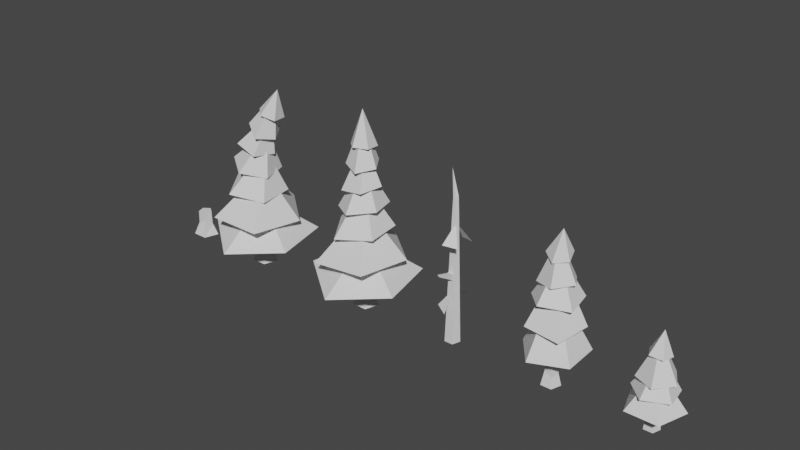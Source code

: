 # Source: Trees.blend  (saved by Blender 3.1.7; exported with 4.5.12 LTS)
import bpy
from mathutils import Matrix  # noqa: F401  (used for matrix-valued properties, if any)

bpy.ops.wm.read_factory_settings(use_empty=True)
scene = bpy.context.scene
scene.name = 'Scene'

# ---- collections
col_collection = bpy.data.collections.new('Collection'); scene.collection.children.link(col_collection)

# ---- world
world_world = bpy.data.worlds.new('World'); scene.world = world_world
world_world.use_nodes = True; world_world.node_tree.nodes.clear()
_N = world_world.node_tree.nodes; _L = world_world.node_tree.links
n0 = _N.new('ShaderNodeOutputWorld'); n0.name = 'World Output'; n0.location = (300, 300)
n1 = _N.new('ShaderNodeBackground'); n1.name = 'Background'; n1.location = (10, 300)
n1.inputs[0].default_value = (0.05088, 0.05088, 0.05088, 1.0)
_L.new(n1.outputs[0], n0.inputs[0])
n0.is_active_output = True
world_world.color = (0.05088, 0.05088, 0.05088)
world_world.use_sun_shadow = False
world_world.sun_shadow_jitter_overblur = 0.0

# ---- meshes
me_cylinder = bpy.data.meshes.new('Cylinder')
me_cylinder.from_pydata([(0.0, 1.0, -1.0), (-1.283e-08, 0.5181, 4.078), (0.9511, 0.309, -1.0), (0.4927, 0.1601, 4.078), (0.5878, -0.809, -1.0), (0.3045, -0.4191, 4.078), (-0.5878, -0.809, -1.0), (-0.3045, -0.4191, 4.078), (-0.9511, 0.309, -1.0), (-0.4927, 0.1601, 4.078), (-9.537e-08, 9.537e-08, 2.973), (-1.431e-07, 1.192e-07, 6.678), (-0.4396, -2.835, 3.995), (2.541, -1.31, 3.92), (2.01, 1.993, 3.758), (-1.299, 2.509, 3.733), (-2.813, -0.4746, 3.879), (-1.462e-07, 0.1171, 8.592), (0.4831, -2.334, 5.504), (2.421, -0.2379, 5.607), (1.024, 2.254, 5.662), (-1.777, 1.698, 5.592), (-2.111, -1.138, 5.495), (-0.04039, -0.2421, 10.71), (-0.6968, -1.377, 8.768), (0.9557, -1.229, 8.656), (1.318, 0.3885, 8.512), (-0.1107, 1.239, 8.536), (-1.356, 0.148, 8.695), (0.1767, -0.01469, 11.62), (3.415, 1.11, 1.865), (6.177e-08, 3.591, 1.865), (2.111, -2.905, 1.865), (-2.111, -2.905, 1.865), (-3.415, 1.11, 1.865)], [], [(0, 1, 3, 2), (2, 3, 5, 4), (4, 5, 7, 6), (3, 1, 9, 7, 5), (6, 7, 9, 8), (8, 9, 1, 0), (13, 14, 17), (34, 33, 11), (32, 30, 11), (31, 34, 11), (33, 32, 11), (30, 31, 11), (16, 12, 17), (15, 16, 17), (12, 13, 17), (14, 15, 17), (19, 20, 23), (22, 18, 23), (21, 22, 23), (18, 19, 23), (20, 21, 23), (25, 26, 29), (28, 24, 29), (27, 28, 29), (24, 25, 29), (26, 27, 29), (10, 31, 30), (10, 30, 32), (10, 32, 33), (10, 33, 34), (10, 34, 31)])
_uv = me_cylinder.uv_layers.new(name='UVMap')
_uv.uv.foreach_set('vector', [0.3822, 0.4402, 0.3822, 0.5703, 0.3949, 0.5703, 0.4066, 0.4402, 0.4066, 0.4402, 0.3949, 0.5703, 0.39, 0.5703, 0.3973, 0.4402, 0.3973, 0.4402, 0.39, 0.5703, 0.3744, 0.5703, 0.3672, 0.4402, 0.3949, 0.5703, 0.3822, 0.5703, 0.3696, 0.5703, 0.3744, 0.5703, 0.39, 0.5703, 0.3672, 0.4402, 0.3744, 0.5703, 0.3696, 0.5703, 0.3579, 0.4402, 0.3579, 0.4402, 0.3696, 0.5703, 0.3822, 0.5703, 0.3822, 0.4402, 0.9851, 0.7727, 0.9715, 0.7685, 0.92, 0.8923, 0.8325, 0.72, 0.8659, 0.72, 0.92, 0.8433, 0.9741, 0.72, 1.007, 0.72, 0.92, 0.8433, 0.92, 0.72, 0.8325, 0.72, 0.92, 0.8433, 0.8659, 0.72, 0.9741, 0.72, 0.92, 0.8433, 1.007, 0.72, 0.92, 0.72, 0.92, 0.8433, 0.8479, 0.7716, 0.9087, 0.7746, 0.92, 0.8923, 0.8867, 0.7679, 0.8479, 0.7716, 0.92, 0.8923, 0.9087, 0.7746, 0.9851, 0.7727, 0.92, 0.8923, 0.9715, 0.7685, 0.8867, 0.7679, 0.92, 0.8923, 0.982, 0.8159, 0.9462, 0.8173, 0.919, 0.9466, 0.8659, 0.813, 0.9324, 0.8132, 0.919, 0.9466, 0.8745, 0.8155, 0.8659, 0.813, 0.919, 0.9466, 0.9324, 0.8132, 0.982, 0.8159, 0.919, 0.9466, 0.9462, 0.8173, 0.8745, 0.8155, 0.919, 0.9466, 0.9445, 0.894, 0.9538, 0.8903, 0.9245, 0.9699, 0.8853, 0.895, 0.9021, 0.8969, 0.9245, 0.9699, 0.9172, 0.8909, 0.8853, 0.895, 0.9245, 0.9699, 0.9021, 0.8969, 0.9445, 0.894, 0.9245, 0.9699, 0.9538, 0.8903, 0.9172, 0.8909, 0.9245, 0.9699, 0.92, 0.7484, 0.92, 0.72, 1.007, 0.72, 0.92, 0.7484, 1.007, 0.72, 0.9741, 0.72, 0.92, 0.7484, 0.9741, 0.72, 0.8659, 0.72, 0.92, 0.7484, 0.8659, 0.72, 0.8325, 0.72, 0.92, 0.7484, 0.8325, 0.72, 0.92, 0.72])
me_cylinder.use_remesh_fix_poles = True
me_cylinder.use_remesh_preserve_attributes = False
me_cylinder.update()
me_cylinder_001 = bpy.data.meshes.new('Cylinder.001')
me_cylinder_001.from_pydata([(-4.01e-08, 0.9295, 1.215), (-1.994e-07, 0.6492, 10.01), (0.8972, 0.2915, 0.7796), (0.6175, 0.2006, 10.01), (0.5935, -0.8168, 0.5199), (0.3816, -0.5252, 10.01), (-0.5476, -0.7537, 1.148), (-0.3816, -0.5252, 10.01), (-0.8972, 0.2915, 0.7796), (-0.6175, 0.2006, 10.01), (0.0995, -0.002057, 9.725), (0.1705, 1.146e-07, 16.85), (-0.575, -3.685, 12.05), (3.299, -1.702, 11.68), (2.609, 2.59, 11.88), (-1.692, 3.283, 11.05), (-3.369, -0.6169, 11.51), (-0.003586, 0.1522, 17.75), (0.5616, -2.599, 14.36), (2.714, -0.2319, 14.62), (1.125, 2.543, 14.07), (-2.009, 1.89, 14.45), (-2.357, -1.287, 13.91), (-0.05609, -0.3147, 20.5), (-0.004581, -1.786, 17.37), (1.731, -0.5021, 17.6), (1.06, 1.545, 18.12), (-1.09, 1.527, 17.83), (-1.748, -0.5318, 17.96), (0.4037, -0.2523, 21.67), (0.259, 0.009835, 5.904), (-0.272, -0.04918, 13.82), (4.032, 2.895, 4.425), (-1.316, 4.496, 4.14), (4.166, -2.693, 4.398), (-1.099, -4.546, 4.097), (-4.487, -0.1029, 3.937), (3.917, 1.325, 8.517), (0.1705, 4.288, 8.357), (2.691, -3.469, 7.838), (-2.35, -3.469, 8.344), (-3.907, 1.325, 7.633), (-2.706e-07, 1.398, -1.0), (1.33, 0.432, -1.0), (0.8217, -1.131, -1.0), (-0.8217, -1.131, -1.0), (-1.33, 0.432, -1.0)], [], [(0, 1, 3, 2), (2, 3, 5, 4), (4, 5, 7, 6), (3, 1, 9, 7, 5), (6, 7, 9, 8), (8, 9, 1, 0), (0, 2, 43, 42), (13, 14, 17), (41, 40, 11), (39, 37, 11), (38, 41, 11), (40, 39, 11), (37, 38, 11), (16, 12, 17), (15, 16, 17), (12, 13, 17), (14, 15, 17), (19, 20, 23), (22, 18, 23), (21, 22, 23), (18, 19, 23), (20, 21, 23), (25, 26, 29), (28, 24, 29), (27, 28, 29), (24, 25, 29), (26, 27, 29), (36, 35, 31), (34, 32, 31), (33, 36, 31), (35, 34, 31), (32, 33, 31), (30, 33, 32), (30, 32, 34), (30, 34, 35), (30, 35, 36), (30, 36, 33), (10, 38, 37), (10, 37, 39), (10, 39, 40), (10, 40, 41), (10, 41, 38), (4, 6, 45, 44), (6, 8, 46, 45), (2, 4, 44, 43), (8, 0, 42, 46)])
_uv = me_cylinder_001.uv_layers.new(name='UVMap')
_uv.uv.foreach_set('vector', [0.3761, 0.09245, 0.3761, 0.2938, 0.3902, 0.2938, 0.3966, 0.08249, 0.3966, 0.08249, 0.3902, 0.2938, 0.3848, 0.2938, 0.3897, 0.07655, 0.3897, 0.07655, 0.3848, 0.2938, 0.3674, 0.2938, 0.3636, 0.09091, 0.3902, 0.2938, 0.3761, 0.2938, 0.362, 0.2938, 0.3674, 0.2938, 0.3848, 0.2938, 0.3636, 0.09091, 0.3674, 0.2938, 0.362, 0.2938, 0.3556, 0.08249, 0.3556, 0.08249, 0.362, 0.2938, 0.3761, 0.2938, 0.3761, 0.09245, 0.3761, 0.09245, 0.3966, 0.08249, 0.4065, 0.04178, 0.3761, 0.04178, 0.7366, 0.7768, 0.7286, 0.7878, 0.7563, 0.9054, 0.5826, 0.7984, 0.614, 0.7913, 0.7486, 0.8899, 0.6837, 0.7263, 0.7098, 0.7225, 0.7486, 0.8899, 0.6519, 0.7628, 0.5826, 0.7984, 0.7486, 0.8899, 0.614, 0.7913, 0.6837, 0.7263, 0.7486, 0.8899, 0.7098, 0.7225, 0.6519, 0.7628, 0.7486, 0.8899, 0.6349, 0.8503, 0.6828, 0.8265, 0.7563, 0.9054, 0.6547, 0.8243, 0.6349, 0.8503, 0.7563, 0.9054, 0.6828, 0.8265, 0.7366, 0.7768, 0.7563, 0.9054, 0.7286, 0.7878, 0.6547, 0.8243, 0.7563, 0.9054, 0.7613, 0.8276, 0.7313, 0.8374, 0.7869, 0.9472, 0.6773, 0.8747, 0.7262, 0.8482, 0.7869, 0.9472, 0.6887, 0.8789, 0.6773, 0.8747, 0.7869, 0.9472, 0.7262, 0.8482, 0.7613, 0.8276, 0.7869, 0.9472, 0.7313, 0.8374, 0.6887, 0.8789, 0.7869, 0.9472, 0.7806, 0.8834, 0.7764, 0.8988, 0.807, 0.9594, 0.7325, 0.9283, 0.7519, 0.8997, 0.807, 0.9594, 0.7409, 0.9189, 0.7325, 0.9283, 0.807, 0.9594, 0.7519, 0.8997, 0.7806, 0.8834, 0.807, 0.9594, 0.7764, 0.8988, 0.7409, 0.9189, 0.807, 0.9594, 0.5318, 0.7496, 0.5844, 0.7134, 0.7075, 0.8496, 0.6666, 0.658, 0.6649, 0.6599, 0.7075, 0.8496, 0.5816, 0.7166, 0.5318, 0.7496, 0.7075, 0.8496, 0.5844, 0.7134, 0.6666, 0.658, 0.7075, 0.8496, 0.6649, 0.6599, 0.5816, 0.7166, 0.7075, 0.8496, 0.6253, 0.725, 0.5816, 0.7166, 0.6649, 0.6599, 0.6253, 0.725, 0.6649, 0.6599, 0.6666, 0.658, 0.6253, 0.725, 0.6666, 0.658, 0.5844, 0.7134, 0.6253, 0.725, 0.5844, 0.7134, 0.5318, 0.7496, 0.6253, 0.725, 0.5318, 0.7496, 0.5816, 0.7166, 0.6664, 0.784, 0.6519, 0.7628, 0.7098, 0.7225, 0.6664, 0.784, 0.7098, 0.7225, 0.6837, 0.7263, 0.6664, 0.784, 0.6837, 0.7263, 0.614, 0.7913, 0.6664, 0.784, 0.614, 0.7913, 0.5826, 0.7984, 0.6664, 0.784, 0.5826, 0.7984, 0.6519, 0.7628, 0.3897, 0.07655, 0.3636, 0.09091, 0.3573, 0.04178, 0.3949, 0.04178, 0.3636, 0.09091, 0.3556, 0.08249, 0.3457, 0.04178, 0.3573, 0.04178, 0.3966, 0.08249, 0.3897, 0.07655, 0.3949, 0.04178, 0.4065, 0.04178, 0.3556, 0.08249, 0.3761, 0.09245, 0.3761, 0.04178, 0.3457, 0.04178])
me_cylinder_001.use_remesh_fix_poles = True
me_cylinder_001.use_remesh_preserve_attributes = False
me_cylinder_001.update()
me_cylinder_002 = bpy.data.meshes.new('Cylinder.002')
me_cylinder_002.from_pydata([(0.0, 1.0, -1.0), (-0.002512, 0.3334, 18.41), (0.9511, 0.309, -1.0), (0.3119, 0.103, 18.46), (0.5878, -0.809, -1.0), (0.1918, -0.2697, 18.44), (-0.5878, -0.809, -1.0), (-0.1968, -0.2697, 18.39), (-0.9511, 0.309, -1.0), (-0.3169, 0.103, 18.37), (0.1029, -1.891, 3.593), (0.5111, 2.757, 4.512), (-1.233, 2.409, 4.271), (-1.607, -0.8877, 3.859), (0.0944, -0.0873, 6.258), (-0.578, 3.725e-08, 21.9), (-0.2457, -0.3382, 16.25), (0.2457, -0.3382, 16.25), (0.3975, 0.1292, 16.25), (-8.609e-07, 0.418, 16.25), (-0.3975, 0.1292, 16.25), (-0.2806, 1.822, 12.42), (0.2747, -2.81, 13.34), (1.91, -2.111, 13.1), (1.599, 1.192, 12.69), (0.09824, 0.05892, 15.09), (0.6743, 0.2191, 7.623), (0.4167, -0.5736, 7.623), (-0.4167, -0.5736, 7.623), (-0.6743, 0.2191, 7.623), (-4.305e-07, 0.709, 7.623), (-4.824e-07, 0.6739, 8.663), (0.6409, 0.2082, 8.663), (0.3961, -0.5452, 8.663), (-0.3961, -0.5452, 8.663), (-0.6409, 0.2082, 8.663), (0.2816, -0.9221, 8.703), (0.2963, -0.9422, 7.963), (-0.2816, -0.9221, 8.703), (-0.2963, -0.9422, 7.963), (0.1062, -2.942, 9.417), (0.1117, -2.95, 9.138), (-0.1062, -2.942, 9.417), (-0.1117, -2.95, 9.138), (-8.287e-07, 0.4398, 15.6), (0.4183, 0.1359, 15.6), (0.2585, -0.3558, 15.6), (-0.2585, -0.3558, 15.6), (-0.4183, 0.1359, 15.6), (-0.4628, 0.3361, 16.23), (-0.1767, 0.5441, 16.23), (-0.1767, 0.5598, 15.76), (-0.4778, 0.341, 15.76), (-1.097, 1.374, 16.36), (-1.028, 1.424, 16.36), (-1.028, 1.428, 16.25), (-1.101, 1.375, 16.25), (-1.127, 1.488, 16.36), (0.07546, -3.315, 9.613)], [], [(19, 1, 3, 18), (18, 3, 5, 17), (17, 5, 7, 16), (9, 7, 15), (16, 7, 9, 20), (20, 9, 1, 19), (13, 10, 14), (11, 12, 14), (46, 17, 16, 47), (5, 3, 15), (1, 9, 15), (3, 1, 15), (7, 5, 15), (47, 16, 20, 48), (48, 20, 49, 52), (45, 18, 17, 46), (44, 19, 18, 45), (24, 21, 25), (22, 23, 25), (0, 30, 26, 2), (2, 26, 27, 4), (8, 29, 30, 0), (6, 28, 29, 8), (4, 27, 28, 6), (30, 31, 32, 26), (26, 32, 33, 27), (29, 35, 31, 30), (28, 34, 35, 29), (27, 33, 36, 37), (36, 38, 42, 40), (33, 34, 38, 36), (34, 28, 39, 38), (28, 27, 37, 39), (42, 43, 58), (38, 39, 43, 42), (39, 37, 41, 43), (37, 36, 40, 41), (31, 44, 45, 32), (32, 45, 46, 33), (35, 48, 44, 31), (34, 47, 48, 35), (33, 46, 47, 34), (51, 52, 56, 55), (20, 19, 50, 49), (44, 48, 52, 51), (19, 44, 51, 50), (56, 53, 57), (50, 51, 55, 54), (52, 49, 53, 56), (49, 50, 54, 53), (43, 41, 58), (53, 54, 57), (55, 56, 57), (54, 55, 57), (41, 40, 58), (40, 42, 58)])
_uv = me_cylinder_002.uv_layers.new(name='UVMap')
_uv.uv.foreach_set('vector', [0.3021, 0.5054, 0.302, 0.561, 0.3101, 0.562, 0.3122, 0.5054, 0.3122, 0.5054, 0.3101, 0.562, 0.307, 0.5616, 0.3084, 0.5054, 0.3084, 0.5054, 0.307, 0.5616, 0.297, 0.5603, 0.2958, 0.5054, 0.2939, 0.5599, 0.297, 0.5603, 0.2873, 0.6504, 0.2958, 0.5054, 0.297, 0.5603, 0.2939, 0.5599, 0.2919, 0.5054, 0.2919, 0.5054, 0.2939, 0.5599, 0.302, 0.561, 0.3021, 0.5054, 0.8921, 0.2727, 0.9359, 0.2659, 0.9357, 0.3341, 0.9464, 0.2894, 0.9017, 0.2832, 0.9357, 0.3341, 0.3087, 0.4889, 0.3084, 0.5054, 0.2958, 0.5054, 0.2954, 0.4889, 0.307, 0.5616, 0.3101, 0.562, 0.2873, 0.6504, 0.302, 0.561, 0.2939, 0.5599, 0.2873, 0.6504, 0.3101, 0.562, 0.302, 0.561, 0.2873, 0.6504, 0.297, 0.5603, 0.307, 0.5616, 0.2873, 0.6504, 0.2954, 0.4889, 0.2958, 0.5054, 0.2919, 0.5054, 0.2913, 0.4889, 0.2913, 0.4889, 0.2919, 0.5054, 0.2902, 0.5049, 0.2898, 0.493, 0.3128, 0.4889, 0.3122, 0.5054, 0.3084, 0.5054, 0.3087, 0.4889, 0.3021, 0.4889, 0.3021, 0.5054, 0.3122, 0.5054, 0.3128, 0.4889, 0.9742, 0.3749, 0.9261, 0.3681, 0.9358, 0.4363, 0.9403, 0.3916, 0.9822, 0.3854, 0.9358, 0.4363, 0.3021, 0.06367, 0.3021, 0.2846, 0.3193, 0.2846, 0.3264, 0.06367, 0.3264, 0.06367, 0.3193, 0.2846, 0.3127, 0.2846, 0.3171, 0.06367, 0.2777, 0.06367, 0.2848, 0.2846, 0.3021, 0.2846, 0.3021, 0.06367, 0.287, 0.06367, 0.2914, 0.2846, 0.2848, 0.2846, 0.2777, 0.06367, 0.3171, 0.06367, 0.3127, 0.2846, 0.2914, 0.2846, 0.287, 0.06367, 0.3021, 0.2846, 0.3021, 0.3112, 0.3185, 0.3112, 0.3193, 0.2846, 0.3193, 0.2846, 0.3185, 0.3112, 0.3122, 0.3112, 0.3127, 0.2846, 0.2848, 0.2846, 0.2856, 0.3112, 0.3021, 0.3112, 0.3021, 0.2846, 0.2914, 0.2846, 0.2919, 0.3112, 0.2856, 0.3112, 0.2848, 0.2846, 0.3127, 0.2846, 0.3122, 0.3112, 0.3093, 0.3122, 0.3097, 0.2933, 0.3093, 0.3122, 0.2948, 0.3122, 0.2993, 0.3305, 0.3048, 0.3305, 0.3122, 0.3112, 0.2919, 0.3112, 0.2948, 0.3122, 0.3093, 0.3122, 0.2919, 0.3112, 0.2914, 0.2846, 0.2945, 0.2933, 0.2948, 0.3122, 0.2914, 0.2846, 0.3127, 0.2846, 0.3097, 0.2933, 0.2945, 0.2933, 0.2993, 0.3305, 0.2992, 0.3234, 0.304, 0.3355, 0.2948, 0.3122, 0.2945, 0.2933, 0.2992, 0.3234, 0.2993, 0.3305, 0.2945, 0.2933, 0.3097, 0.2933, 0.3049, 0.3234, 0.2992, 0.3234, 0.3097, 0.2933, 0.3093, 0.3122, 0.3048, 0.3305, 0.3049, 0.3234, 0.3021, 0.3112, 0.3021, 0.4889, 0.3128, 0.4889, 0.3185, 0.3112, 0.3185, 0.3112, 0.3128, 0.4889, 0.3087, 0.4889, 0.3122, 0.3112, 0.2856, 0.3112, 0.2913, 0.4889, 0.3021, 0.4889, 0.3021, 0.3112, 0.2919, 0.3112, 0.2954, 0.4889, 0.2913, 0.4889, 0.2856, 0.3112, 0.3122, 0.3112, 0.3087, 0.4889, 0.2954, 0.4889, 0.2919, 0.3112, 0.2975, 0.493, 0.2898, 0.493, 0.2739, 0.5055, 0.2757, 0.5055, 0.2919, 0.5054, 0.3021, 0.5054, 0.2975, 0.5049, 0.2902, 0.5049, 0.3021, 0.4889, 0.2913, 0.4889, 0.2898, 0.493, 0.2975, 0.493, 0.3021, 0.5054, 0.3021, 0.4889, 0.2975, 0.493, 0.2975, 0.5049, 0.2739, 0.5055, 0.274, 0.5084, 0.2732, 0.5084, 0.2975, 0.5049, 0.2975, 0.493, 0.2757, 0.5055, 0.2757, 0.5084, 0.2898, 0.493, 0.2902, 0.5049, 0.274, 0.5084, 0.2739, 0.5055, 0.2902, 0.5049, 0.2975, 0.5049, 0.2757, 0.5084, 0.274, 0.5084, 0.2992, 0.3234, 0.3049, 0.3234, 0.304, 0.3355, 0.274, 0.5084, 0.2757, 0.5084, 0.2732, 0.5084, 0.2757, 0.5055, 0.2739, 0.5055, 0.2732, 0.5084, 0.2757, 0.5084, 0.2757, 0.5055, 0.2732, 0.5084, 0.3049, 0.3234, 0.3048, 0.3305, 0.304, 0.3355, 0.3048, 0.3305, 0.2993, 0.3305, 0.304, 0.3355])
me_cylinder_002.use_remesh_fix_poles = True
me_cylinder_002.use_remesh_preserve_attributes = False
me_cylinder_002.update()
me_cylinder_003 = bpy.data.meshes.new('Cylinder.003')
me_cylinder_003.from_pydata([(0.0, 0.9869, 0.7468), (-1.311e-07, 3.874e-08, 25.02), (0.9386, 0.305, 0.4939), (0.5801, -0.7984, 1.371), (-0.5801, -0.7984, 0.7468), (-0.9386, 0.305, 1.371), (0.002589, 0.02039, 6.386), (0.002589, 0.02039, 8.313), (-3.611, 6.07, 3.791), (4.836, 5.551, 3.331), (6.783, -2.832, 3.431), (-0.6306, -7.004, 2.276), (-7.632, -1.721, 3.138), (8.556e-08, 4.181e-08, 8.066), (1.163e-07, -4.297e-09, 12.87), (1.449e-07, 6.045, 6.454), (5.337, 1.734, 6.363), (3.82, -5.258, 6.452), (-3.82, -5.258, 5.664), (-6.181, 2.008, 6.075), (-3.495, -1.064, 12.25), (-0.148, -3.372, 12.78), (2.93, -1.157, 13.26), (1.975, 2.481, 13.14), (-1.862, 2.815, 12.78), (-1.131e-06, -6.978e-07, 18.78), (-1.163e-06, -6.845e-07, 14.97), (-1.203e-06, -3.491e-07, 12.21), (-1.176e-06, -3.706e-07, 16.02), (-1.139, 3.648, 10.46), (3.031, 2.286, 10.24), (3.311, -2.464, 10.01), (-1.421, -4.249, 9.375), (-4.127, 0.04737, 10.01), (-1.884, -2.176, 15.2), (1.293, -2.254, 15.61), (2.359, 0.5108, 15.99), (0.1788, 2.483, 15.89), (-2.474, 1.06, 15.61), (-0.03719, 0.04006, 21.61), (-0.03719, 0.04006, 19.24), (0.4963, -2.316, 18.13), (2.099, -0.1859, 18.47), (0.7318, 1.891, 18.79), (-1.678, 1.364, 18.71), (-2.001, -1.14, 18.47), (-0.1246, 0.04513, 24.46), (-0.1246, 0.04513, 21.42), (-0.9866, 1.632, 21.83), (-1.832, -0.3553, 20.86), (-0.3521, -1.722, 21.12), (1.44, -0.8384, 21.05), (1.206, 1.194, 20.86), (-0.03829, -0.1037, 25.71), (-0.03829, -0.1037, 23.25), (-1.162e-07, 0.4795, 22.39), (0.4561, 0.1482, 22.39), (0.2819, -0.3879, 22.39), (-0.2819, -0.3879, 22.39), (-0.4561, 0.1482, 22.39), (0.0, 1.787, -1.0), (1.7, 0.5523, -1.0), (1.051, -1.446, -1.0), (-1.051, -1.446, -1.0), (-1.7, 0.5523, -1.0)], [], [(55, 1, 56), (56, 1, 57), (57, 1, 58), (58, 1, 59), (59, 1, 55), (0, 2, 61, 60), (8, 7, 9), (9, 7, 10), (10, 7, 11), (11, 7, 12), (12, 7, 8), (6, 8, 9), (6, 9, 10), (6, 10, 11), (6, 11, 12), (6, 12, 8), (15, 14, 16), (16, 14, 17), (17, 14, 18), (18, 14, 19), (19, 14, 15), (13, 15, 16), (13, 16, 17), (13, 17, 18), (13, 18, 19), (13, 19, 15), (21, 25, 20), (22, 25, 21), (23, 25, 22), (24, 25, 23), (20, 25, 24), (26, 21, 20), (26, 22, 21), (26, 23, 22), (26, 24, 23), (26, 20, 24), (29, 28, 30), (30, 28, 31), (31, 28, 32), (32, 28, 33), (33, 28, 29), (27, 29, 30), (27, 30, 31), (27, 31, 32), (27, 32, 33), (27, 33, 29), (35, 39, 34), (36, 39, 35), (37, 39, 36), (38, 39, 37), (34, 39, 38), (40, 35, 34), (40, 36, 35), (40, 37, 36), (40, 38, 37), (40, 34, 38), (42, 46, 41), (43, 46, 42), (44, 46, 43), (45, 46, 44), (41, 46, 45), (47, 42, 41), (47, 43, 42), (47, 44, 43), (47, 45, 44), (47, 41, 45), (49, 53, 48), (50, 53, 49), (51, 53, 50), (52, 53, 51), (48, 53, 52), (54, 49, 48), (54, 50, 49), (54, 51, 50), (54, 52, 51), (54, 48, 52), (5, 59, 55, 0), (4, 58, 59, 5), (3, 57, 58, 4), (2, 56, 57, 3), (0, 55, 56, 2), (5, 0, 60, 64), (4, 5, 64, 63), (3, 4, 63, 62), (2, 3, 62, 61)])
_uv = me_cylinder_003.uv_layers.new(name='UVMap')
_uv.uv.foreach_set('vector', [0.2016, 0.6353, 0.2016, 0.7028, 0.2133, 0.6353, 0.2133, 0.6353, 0.2016, 0.7028, 0.2088, 0.6353, 0.2088, 0.6353, 0.2016, 0.7028, 0.1944, 0.6353, 0.1944, 0.6353, 0.2016, 0.7028, 0.1899, 0.6353, 0.1899, 0.6353, 0.2016, 0.7028, 0.2016, 0.6353, 0.2016, 0.08099, 0.2257, 0.07451, 0.2452, 0.03624, 0.2016, 0.03624, 0.8871, 0.6096, 0.7875, 0.5488, 0.7302, 0.6765, 0.7302, 0.6765, 0.7875, 0.5488, 0.6926, 0.688, 0.6926, 0.688, 0.7875, 0.5488, 0.841, 0.6588, 0.841, 0.6588, 0.7875, 0.5488, 0.9677, 0.5943, 0.9677, 0.5943, 0.7875, 0.5488, 0.8871, 0.6096, 0.8008, 0.5853, 0.8871, 0.6096, 0.7302, 0.6765, 0.8008, 0.5853, 0.7302, 0.6765, 0.6926, 0.688, 0.8008, 0.5853, 0.6926, 0.688, 0.841, 0.6588, 0.8008, 0.5853, 0.841, 0.6588, 0.9677, 0.5943, 0.8008, 0.5853, 0.9677, 0.5943, 0.8871, 0.6096, 0.8003, 0.584, 0.7562, 0.4626, 0.6999, 0.6225, 0.6999, 0.6225, 0.7562, 0.4626, 0.728, 0.6104, 0.728, 0.6104, 0.7562, 0.4626, 0.8781, 0.5727, 0.8781, 0.5727, 0.7562, 0.4626, 0.92, 0.5487, 0.92, 0.5487, 0.7562, 0.4626, 0.8003, 0.584, 0.7892, 0.5535, 0.8003, 0.584, 0.6999, 0.6225, 0.7892, 0.5535, 0.6999, 0.6225, 0.728, 0.6104, 0.7892, 0.5535, 0.728, 0.6104, 0.8781, 0.5727, 0.7892, 0.5535, 0.8781, 0.5727, 0.92, 0.5487, 0.7892, 0.5535, 0.92, 0.5487, 0.8003, 0.584, 0.7596, 0.4632, 0.7155, 0.3504, 0.8266, 0.4501, 0.698, 0.4753, 0.7155, 0.3504, 0.7596, 0.4632, 0.7169, 0.471, 0.7155, 0.3504, 0.698, 0.4753, 0.7921, 0.4514, 0.7155, 0.3504, 0.7169, 0.471, 0.8266, 0.4501, 0.7155, 0.3504, 0.7921, 0.4514, 0.7417, 0.4227, 0.7596, 0.4632, 0.8266, 0.4501, 0.7417, 0.4227, 0.698, 0.4753, 0.7596, 0.4632, 0.7417, 0.4227, 0.7169, 0.471, 0.698, 0.4753, 0.7417, 0.4227, 0.7921, 0.4514, 0.7169, 0.471, 0.7417, 0.4227, 0.8266, 0.4501, 0.7921, 0.4514, 0.7944, 0.5003, 0.7345, 0.4028, 0.7168, 0.5331, 0.7168, 0.5331, 0.7345, 0.4028, 0.7131, 0.5394, 0.7131, 0.5394, 0.7345, 0.4028, 0.8072, 0.5189, 0.8072, 0.5189, 0.7345, 0.4028, 0.854, 0.4882, 0.854, 0.4882, 0.7345, 0.4028, 0.7944, 0.5003, 0.7607, 0.475, 0.7944, 0.5003, 0.7168, 0.5331, 0.7607, 0.475, 0.7168, 0.5331, 0.7131, 0.5394, 0.7607, 0.475, 0.7131, 0.5394, 0.8072, 0.5189, 0.7607, 0.475, 0.8072, 0.5189, 0.854, 0.4882, 0.7607, 0.475, 0.854, 0.4882, 0.7944, 0.5003, 0.7128, 0.4194, 0.6968, 0.2967, 0.7758, 0.4053, 0.69, 0.4196, 0.6968, 0.2967, 0.7128, 0.4194, 0.732, 0.4064, 0.6968, 0.2967, 0.69, 0.4196, 0.7842, 0.3935, 0.6968, 0.2967, 0.732, 0.4064, 0.7758, 0.4053, 0.6968, 0.2967, 0.7842, 0.3935, 0.713, 0.3414, 0.7128, 0.4194, 0.7758, 0.4053, 0.713, 0.3414, 0.69, 0.4196, 0.7128, 0.4194, 0.713, 0.3414, 0.732, 0.4064, 0.69, 0.4196, 0.713, 0.3414, 0.7842, 0.3935, 0.732, 0.4064, 0.713, 0.3414, 0.7758, 0.4053, 0.7842, 0.3935, 0.6778, 0.3708, 0.6788, 0.242, 0.7106, 0.3662, 0.7016, 0.3553, 0.6788, 0.242, 0.6778, 0.3708, 0.7478, 0.3402, 0.6788, 0.242, 0.7016, 0.3553, 0.7555, 0.3425, 0.6788, 0.242, 0.7478, 0.3402, 0.7106, 0.3662, 0.6788, 0.242, 0.7555, 0.3425, 0.6997, 0.2996, 0.6778, 0.3708, 0.7106, 0.3662, 0.6997, 0.2996, 0.7016, 0.3553, 0.6778, 0.3708, 0.6997, 0.2996, 0.7478, 0.3402, 0.7016, 0.3553, 0.6997, 0.2996, 0.7555, 0.3425, 0.7478, 0.3402, 0.6997, 0.2996, 0.7106, 0.3662, 0.7555, 0.3425, 0.7359, 0.2985, 0.6685, 0.219, 0.7132, 0.2859, 0.7061, 0.3038, 0.6685, 0.219, 0.7359, 0.2985, 0.6726, 0.3173, 0.6685, 0.219, 0.7061, 0.3038, 0.6783, 0.3194, 0.6685, 0.219, 0.6726, 0.3173, 0.7132, 0.2859, 0.6685, 0.219, 0.6783, 0.3194, 0.6855, 0.2656, 0.7359, 0.2985, 0.7132, 0.2859, 0.6855, 0.2656, 0.7061, 0.3038, 0.7359, 0.2985, 0.6855, 0.2656, 0.6726, 0.3173, 0.7061, 0.3038, 0.6855, 0.2656, 0.6783, 0.3194, 0.6726, 0.3173, 0.6855, 0.2656, 0.7132, 0.2859, 0.6783, 0.3194, 0.1776, 0.09697, 0.1899, 0.6353, 0.2016, 0.6353, 0.2016, 0.08099, 0.1867, 0.08099, 0.1944, 0.6353, 0.1899, 0.6353, 0.1776, 0.09697, 0.2165, 0.09697, 0.2088, 0.6353, 0.1944, 0.6353, 0.1867, 0.08099, 0.2257, 0.07451, 0.2133, 0.6353, 0.2088, 0.6353, 0.2165, 0.09697, 0.2016, 0.08099, 0.2016, 0.6353, 0.2133, 0.6353, 0.2257, 0.07451, 0.1776, 0.09697, 0.2016, 0.08099, 0.2016, 0.03624, 0.1581, 0.03624, 0.1867, 0.08099, 0.1776, 0.09697, 0.1581, 0.03624, 0.1747, 0.03624, 0.2165, 0.09697, 0.1867, 0.08099, 0.1747, 0.03624, 0.2285, 0.03624, 0.2257, 0.07451, 0.2165, 0.09697, 0.2285, 0.03624, 0.2452, 0.03624])
me_cylinder_003.use_remesh_fix_poles = True
me_cylinder_003.use_remesh_preserve_attributes = False
me_cylinder_003.update()
me_cylinder_006 = bpy.data.meshes.new('Cylinder.006')
me_cylinder_006.from_pydata([(4.768e-06, 0.9869, 0.7468), (4.077, 3.837e-08, 24.03), (0.9386, 0.305, 0.4939), (0.5801, -0.7984, 1.371), (-0.5801, -0.7984, 0.7468), (-0.9386, 0.305, 1.371), (2.729, 0.4795, 21.57), (3.099, 0.1482, 21.3), (2.958, -0.3879, 21.4), (2.501, -0.3879, 21.73), (2.359, 0.1482, 21.83), (4.768e-06, 1.787, -1.0), (1.7, 0.5523, -1.0), (1.051, -1.446, -1.0), (-1.051, -1.446, -1.0), (-1.7, 0.5523, -1.0), (1.596, 0.1874, 16.36), (0.9567, 0.2266, 11.41), (0.818, 0.2658, 5.967), (1.462, -0.4906, 16.64), (0.7694, -0.5932, 11.89), (0.5055, -0.6958, 6.624), (0.7381, -0.4906, 16.73), (-0.1333, -0.5932, 11.73), (-0.5055, -0.6958, 6.156), (0.5828, 0.1874, 16.95), (-0.3422, 0.2266, 12.08), (-0.818, 0.2658, 6.624), (4.768e-06, 0.8601, 6.156), (0.2913, 0.7332, 11.65), (1.074, 0.6064, 16.61), (0.1169, 3.539e-08, 6.385), (0.1462, 5.588e-09, 8.312), (-3.536, 6.05, 3.846), (4.903, 5.53, 3.257), (6.852, -2.853, 3.327), (-0.5786, -7.025, 2.286), (-7.566, -1.741, 3.253), (0.06233, -0.02039, 8.05), (0.5493, -0.02039, 12.82), (-0.1012, 6.024, 6.447), (5.199, 1.714, 5.815), (3.699, -5.278, 6.057), (-3.981, -5.278, 6.049), (-6.288, 1.988, 6.696), (-3.894, -1.085, 13.58), (-0.5799, -3.392, 12.88), (2.468, -1.177, 12.23), (1.533, 2.461, 12.46), (-2.182, 2.794, 13.49), (1.696, -0.02039, 18.44), (0.3395, -0.02039, 14.88), (0.2357, -0.02039, 12.17), (1.133, -0.02039, 15.87), (-1.284, 3.628, 10.74), (2.719, 2.265, 9.546), (2.937, -2.485, 9.256), (-1.813, -4.269, 9.749), (-4.292, 0.02698, 11.01), (-1.791, -2.197, 16.43), (1.232, -2.275, 15.37), (2.355, 0.4904, 15.23), (0.3634, 2.462, 16.13), (-2.135, 1.04, 17.06), (2.729, 0.01967, 21.33), (1.672, 0.01967, 19.22), (1.754, -2.337, 18.04), (3.363, -0.2063, 17.72), (2.232, 1.871, 18.55), (-0.01322, 1.344, 19.43), (-0.404, -1.161, 19.34), (3.685, 0.02474, 24.09), (2.485, 0.02474, 21.3), (2.028, 1.612, 22.12), (0.9241, -0.3757, 21.46), (2.411, -1.742, 21.25), (4.096, -0.8588, 20.63), (3.814, 1.174, 20.52), (4.101, -0.1241, 24.71), (3.368, -0.1241, 23.18)], [], [(6, 1, 7), (7, 1, 8), (8, 1, 9), (9, 1, 10), (10, 1, 6), (0, 2, 12, 11), (25, 10, 6, 30), (22, 9, 10, 25), (19, 8, 9, 22), (16, 7, 8, 19), (30, 6, 7, 16), (5, 0, 11, 15), (4, 5, 15, 14), (3, 4, 14, 13), (2, 3, 13, 12), (0, 28, 18, 2), (28, 29, 17, 18), (29, 30, 16, 17), (2, 18, 21, 3), (18, 17, 20, 21), (17, 16, 19, 20), (3, 21, 24, 4), (21, 20, 23, 24), (20, 19, 22, 23), (4, 24, 27, 5), (24, 23, 26, 27), (23, 22, 25, 26), (5, 27, 28, 0), (27, 26, 29, 28), (26, 25, 30, 29), (33, 32, 34), (34, 32, 35), (35, 32, 36), (36, 32, 37), (37, 32, 33), (31, 33, 34), (31, 34, 35), (31, 35, 36), (31, 36, 37), (31, 37, 33), (40, 39, 41), (41, 39, 42), (42, 39, 43), (43, 39, 44), (44, 39, 40), (38, 40, 41), (38, 41, 42), (38, 42, 43), (38, 43, 44), (38, 44, 40), (46, 50, 45), (47, 50, 46), (48, 50, 47), (49, 50, 48), (45, 50, 49), (51, 46, 45), (51, 47, 46), (51, 48, 47), (51, 49, 48), (51, 45, 49), (54, 53, 55), (55, 53, 56), (56, 53, 57), (57, 53, 58), (58, 53, 54), (52, 54, 55), (52, 55, 56), (52, 56, 57), (52, 57, 58), (52, 58, 54), (60, 64, 59), (61, 64, 60), (62, 64, 61), (63, 64, 62), (59, 64, 63), (65, 60, 59), (65, 61, 60), (65, 62, 61), (65, 63, 62), (65, 59, 63), (67, 71, 66), (68, 71, 67), (69, 71, 68), (70, 71, 69), (66, 71, 70), (72, 67, 66), (72, 68, 67), (72, 69, 68), (72, 70, 69), (72, 66, 70), (74, 78, 73), (75, 78, 74), (76, 78, 75), (77, 78, 76), (73, 78, 77), (79, 74, 73), (79, 75, 74), (79, 76, 75), (79, 77, 76), (79, 73, 77)])
_uv = me_cylinder_006.uv_layers.new(name='UVMap')
_uv.uv.foreach_set('vector', [0.1355, 0.6243, 0.17, 0.6875, 0.145, 0.6175, 0.145, 0.6175, 0.17, 0.6875, 0.1414, 0.6201, 0.1414, 0.6201, 0.17, 0.6875, 0.1296, 0.6286, 0.1296, 0.6286, 0.17, 0.6875, 0.126, 0.6312, 0.126, 0.6312, 0.17, 0.6875, 0.1355, 0.6243, 0.06559, 0.09098, 0.08964, 0.0845, 0.1091, 0.04623, 0.06559, 0.04623, 0.08052, 0.506, 0.126, 0.6312, 0.1355, 0.6243, 0.0931, 0.4973, 0.0845, 0.5004, 0.1296, 0.6286, 0.126, 0.6312, 0.08052, 0.506, 0.103, 0.498, 0.1414, 0.6201, 0.1296, 0.6286, 0.0845, 0.5004, 0.1065, 0.4908, 0.145, 0.6175, 0.1414, 0.6201, 0.103, 0.498, 0.0931, 0.4973, 0.1355, 0.6243, 0.145, 0.6175, 0.1065, 0.4908, 0.04155, 0.107, 0.06559, 0.09098, 0.06559, 0.04623, 0.02205, 0.04623, 0.05073, 0.09098, 0.04155, 0.107, 0.02205, 0.04623, 0.03868, 0.04623, 0.08045, 0.107, 0.05073, 0.09098, 0.03868, 0.04623, 0.0925, 0.04623, 0.08964, 0.0845, 0.08045, 0.107, 0.0925, 0.04623, 0.1091, 0.04623, 0.06559, 0.09098, 0.06559, 0.2296, 0.08655, 0.2247, 0.08964, 0.0845, 0.06559, 0.2296, 0.07306, 0.3704, 0.0901, 0.3641, 0.08655, 0.2247, 0.07306, 0.3704, 0.0931, 0.4973, 0.1065, 0.4908, 0.0901, 0.3641, 0.08964, 0.0845, 0.08655, 0.2247, 0.07854, 0.2415, 0.08045, 0.107, 0.08655, 0.2247, 0.0901, 0.3641, 0.0853, 0.3764, 0.07854, 0.2415, 0.0901, 0.3641, 0.1065, 0.4908, 0.103, 0.498, 0.0853, 0.3764, 0.08045, 0.107, 0.07854, 0.2415, 0.05264, 0.2296, 0.05073, 0.09098, 0.07854, 0.2415, 0.0853, 0.3764, 0.06218, 0.3723, 0.05264, 0.2296, 0.0853, 0.3764, 0.103, 0.498, 0.0845, 0.5004, 0.06218, 0.3723, 0.05073, 0.09098, 0.05264, 0.2296, 0.04464, 0.2415, 0.04155, 0.107, 0.05264, 0.2296, 0.06218, 0.3723, 0.05683, 0.3813, 0.04464, 0.2415, 0.06218, 0.3723, 0.0845, 0.5004, 0.08052, 0.506, 0.05683, 0.3813, 0.04155, 0.107, 0.04464, 0.2415, 0.06559, 0.2296, 0.06559, 0.09098, 0.04464, 0.2415, 0.05683, 0.3813, 0.07306, 0.3704, 0.06559, 0.2296, 0.05683, 0.3813, 0.08052, 0.506, 0.0931, 0.4973, 0.07306, 0.3704, 0.7508, 0.05493, 0.8264, 0.1466, 0.924, 0.04284, 0.924, 0.04284, 0.8264, 0.1466, 0.964, 0.04429, 0.964, 0.04429, 0.8264, 0.1466, 0.8115, 0.02291, 0.8115, 0.02291, 0.8264, 0.1466, 0.668, 0.04277, 0.668, 0.04277, 0.8264, 0.1466, 0.7508, 0.05493, 0.8258, 0.1071, 0.7508, 0.05493, 0.924, 0.04284, 0.8258, 0.1071, 0.924, 0.04284, 0.964, 0.04429, 0.8258, 0.1071, 0.964, 0.04429, 0.8115, 0.02291, 0.8258, 0.1071, 0.8115, 0.02291, 0.668, 0.04277, 0.8258, 0.1071, 0.668, 0.04277, 0.7508, 0.05493, 0.8213, 0.1083, 0.8346, 0.2393, 0.9301, 0.09536, 0.9301, 0.09536, 0.8346, 0.2393, 0.8993, 0.1003, 0.8993, 0.1003, 0.8346, 0.2393, 0.7416, 0.1002, 0.7416, 0.1002, 0.8346, 0.2393, 0.6943, 0.1135, 0.6943, 0.1135, 0.8346, 0.2393, 0.8213, 0.1083, 0.8246, 0.1412, 0.8213, 0.1083, 0.9301, 0.09536, 0.8246, 0.1412, 0.9301, 0.09536, 0.8993, 0.1003, 0.8246, 0.1412, 0.8993, 0.1003, 0.7416, 0.1002, 0.8246, 0.1412, 0.7416, 0.1002, 0.6943, 0.1135, 0.8246, 0.1412, 0.6943, 0.1135, 0.8213, 0.1083, 0.8115, 0.2404, 0.8582, 0.3545, 0.7434, 0.2548, 0.874, 0.2271, 0.8582, 0.3545, 0.8115, 0.2404, 0.8548, 0.2318, 0.8582, 0.3545, 0.874, 0.2271, 0.7786, 0.2529, 0.8582, 0.3545, 0.8548, 0.2318, 0.7434, 0.2548, 0.8582, 0.3545, 0.7786, 0.2529, 0.8303, 0.2814, 0.8115, 0.2404, 0.7434, 0.2548, 0.8303, 0.2814, 0.874, 0.2271, 0.8115, 0.2404, 0.8303, 0.2814, 0.8548, 0.2318, 0.874, 0.2271, 0.8303, 0.2814, 0.7786, 0.2529, 0.8548, 0.2318, 0.8303, 0.2814, 0.7434, 0.2548, 0.7786, 0.2529, 0.797, 0.1964, 0.8466, 0.3019, 0.8792, 0.172, 0.8792, 0.172, 0.8466, 0.3019, 0.8837, 0.166, 0.8837, 0.166, 0.8466, 0.3019, 0.7862, 0.1761, 0.7862, 0.1761, 0.8466, 0.3019, 0.7352, 0.2019, 0.7352, 0.2019, 0.8466, 0.3019, 0.797, 0.1964, 0.8282, 0.2258, 0.797, 0.1964, 0.8792, 0.172, 0.8282, 0.2258, 0.8792, 0.172, 0.8837, 0.166, 0.8282, 0.2258, 0.8837, 0.166, 0.7862, 0.1761, 0.8282, 0.2258, 0.7862, 0.1761, 0.7352, 0.2019, 0.8282, 0.2258, 0.7352, 0.2019, 0.797, 0.1964, 0.8487, 0.2916, 0.8794, 0.4138, 0.7866, 0.3133, 0.8717, 0.2887, 0.8794, 0.4138, 0.8487, 0.2916, 0.8308, 0.307, 0.8794, 0.4138, 0.8717, 0.2887, 0.7795, 0.3262, 0.8794, 0.4138, 0.8308, 0.307, 0.7866, 0.3133, 0.8794, 0.4138, 0.7795, 0.3262, 0.8577, 0.3705, 0.8487, 0.2916, 0.7866, 0.3133, 0.8577, 0.3705, 0.8717, 0.2887, 0.8487, 0.2916, 0.8577, 0.3705, 0.8308, 0.307, 0.8717, 0.2887, 0.8577, 0.3705, 0.7795, 0.3262, 0.8308, 0.307, 0.8577, 0.3705, 0.7866, 0.3133, 0.7795, 0.3262, 0.8924, 0.3397, 0.899, 0.4706, 0.8594, 0.3462, 0.8692, 0.3568, 0.899, 0.4706, 0.8924, 0.3397, 0.8231, 0.3748, 0.899, 0.4706, 0.8692, 0.3568, 0.8151, 0.373, 0.899, 0.4706, 0.8231, 0.3748, 0.8594, 0.3462, 0.899, 0.4706, 0.8151, 0.373, 0.8744, 0.4133, 0.8924, 0.3397, 0.8594, 0.3462, 0.8744, 0.4133, 0.8692, 0.3568, 0.8924, 0.3397, 0.8744, 0.4133, 0.8231, 0.3748, 0.8692, 0.3568, 0.8744, 0.4133, 0.8151, 0.373, 0.8231, 0.3748, 0.8744, 0.4133, 0.8594, 0.3462, 0.8151, 0.373, 0.8423, 0.4165, 0.9075, 0.4832, 0.865, 0.4301, 0.8729, 0.4122, 0.9075, 0.4832, 0.8423, 0.4165, 0.9074, 0.3996, 0.9075, 0.4832, 0.8729, 0.4122, 0.9016, 0.3973, 0.9075, 0.4832, 0.9074, 0.3996, 0.865, 0.4301, 0.9075, 0.4832, 0.9016, 0.3973, 0.8925, 0.4518, 0.8423, 0.4165, 0.865, 0.4301, 0.8925, 0.4518, 0.8729, 0.4122, 0.8423, 0.4165, 0.8925, 0.4518, 0.9074, 0.3996, 0.8729, 0.4122, 0.8925, 0.4518, 0.9016, 0.3973, 0.9074, 0.3996, 0.8925, 0.4518, 0.865, 0.4301, 0.9016, 0.3973])
me_cylinder_006.use_remesh_fix_poles = True
me_cylinder_006.use_remesh_preserve_attributes = False
me_cylinder_006.update()
me_cylinder_004 = bpy.data.meshes.new('Cylinder.004')
me_cylinder_004.from_pydata([(0.0, 0.9869, 0.7468), (0.9386, 0.305, 0.4939), (0.5801, -0.7984, 1.371), (-0.5801, -0.7984, 0.7468), (-0.9386, 0.305, 1.371), (-9.078e-09, 0.9473, 2.488), (-0.9009, 0.2927, 2.488), (-0.5568, -0.7664, 2.488), (0.5568, -0.7664, 2.488), (0.9009, 0.2927, 2.488), (0.0, 1.787, -1.0), (1.7, 0.5523, -1.0), (1.051, -1.446, -1.0), (-1.051, -1.446, -1.0), (-1.7, 0.5523, -1.0)], [], [(0, 1, 11, 10), (4, 6, 5, 0), (2, 8, 7, 3), (0, 5, 9, 1), (3, 7, 6, 4), (1, 9, 8, 2), (8, 9, 5, 6, 7), (4, 0, 10, 14), (3, 4, 14, 13), (2, 3, 13, 12), (1, 2, 12, 11)])
_uv = me_cylinder_004.uv_layers.new(name='UVMap')
_uv.uv.foreach_set('vector', [0.2016, 0.08099, 0.2257, 0.07451, 0.2452, 0.03624, 0.2016, 0.03624, 0.1776, 0.09697, 0.1785, 0.139, 0.2016, 0.1243, 0.2016, 0.08099, 0.2165, 0.09697, 0.2159, 0.139, 0.1873, 0.1243, 0.1867, 0.08099, 0.2016, 0.08099, 0.2016, 0.1243, 0.2247, 0.1183, 0.2257, 0.07451, 0.1867, 0.08099, 0.1873, 0.1243, 0.1785, 0.139, 0.1776, 0.09697, 0.2257, 0.07451, 0.2247, 0.1183, 0.2159, 0.139, 0.2165, 0.09697, 0.2159, 0.139, 0.2247, 0.1183, 0.2016, 0.1243, 0.1785, 0.139, 0.1873, 0.1243, 0.1776, 0.09697, 0.2016, 0.08099, 0.2016, 0.03624, 0.1581, 0.03624, 0.1867, 0.08099, 0.1776, 0.09697, 0.1581, 0.03624, 0.1747, 0.03624, 0.2165, 0.09697, 0.1867, 0.08099, 0.1747, 0.03624, 0.2285, 0.03624, 0.2257, 0.07451, 0.2165, 0.09697, 0.2285, 0.03624, 0.2452, 0.03624])
me_cylinder_004.use_remesh_fix_poles = True
me_cylinder_004.use_remesh_preserve_attributes = False
me_cylinder_004.update()

# ---- objects
ob_tree1 = bpy.data.objects.new('Tree1', me_cylinder)
ob_tree_2 = bpy.data.objects.new('Tree 2', me_cylinder_001)
ob_tree3 = bpy.data.objects.new('Tree3', me_cylinder_002)
ob_tree_4 = bpy.data.objects.new('Tree 4', me_cylinder_003)
ob_tree_5 = bpy.data.objects.new('Tree 5', me_cylinder_006)
ob_tree_stump = bpy.data.objects.new('Tree Stump', me_cylinder_004)

# ---- transforms, parenting, visibility, modifiers, constraints
ob_tree1.location = (0.0, 0.0, 0.0)
ob_tree_2.location = (-12.91, 0.0, -0.107)
ob_tree_2.scale = (0.893, 0.893, 0.893)
ob_tree3.location = (-27.08, 0.0, 0.0)
ob_tree_4.location = (-41.06, 0.0, 0.0)
ob_tree_5.location = (-59.55, 0.0, 0.0)
ob_tree_stump.location = (-71.74, 0.0, 0.0)

# ---- collection membership
col_collection.objects.link(ob_tree1)
col_collection.objects.link(ob_tree_2)
col_collection.objects.link(ob_tree3)
col_collection.objects.link(ob_tree_4)
col_collection.objects.link(ob_tree_5)
col_collection.objects.link(ob_tree_stump)

# ---- scene / render settings (as saved in the file)
scene.frame_start = 1; scene.frame_end = 250; scene.frame_set(1)
scene.render.engine = 'BLENDER_EEVEE_NEXT'
scene.cycles.sampling_pattern = 'TABULATED_SOBOL'
scene.cycles.use_light_tree = False
scene.view_settings.view_transform = 'Filmic'
bpy.context.view_layer.update()

# ---- added for rendering (the .blend has no active camera and no usable light): camera, sun
cam_auto = bpy.data.cameras.new('AutoCamera')
cam_auto.lens = 50.0
cam_auto.sensor_width = 36.0
cam_auto.clip_end = 1338.2
ob_auto_camera = bpy.data.objects.new('AutoCamera', cam_auto)
scene.collection.objects.link(ob_auto_camera)
ob_auto_camera.location = (41.2374, -91.9786, 73.356)
ob_auto_camera.rotation_euler = (1.09748, -7.21219e-08, 0.694738)
scene.camera = ob_auto_camera
light_auto_sun = bpy.data.lights.new('AutoSun', 'SUN')
light_auto_sun.energy = 3.0
light_auto_sun.angle = 0.0523599
ob_auto_sun = bpy.data.objects.new('AutoSun', light_auto_sun)
scene.collection.objects.link(ob_auto_sun)
ob_auto_sun.rotation_euler = (0.872665, 0.174533, 0.523599)
bpy.context.view_layer.update()

